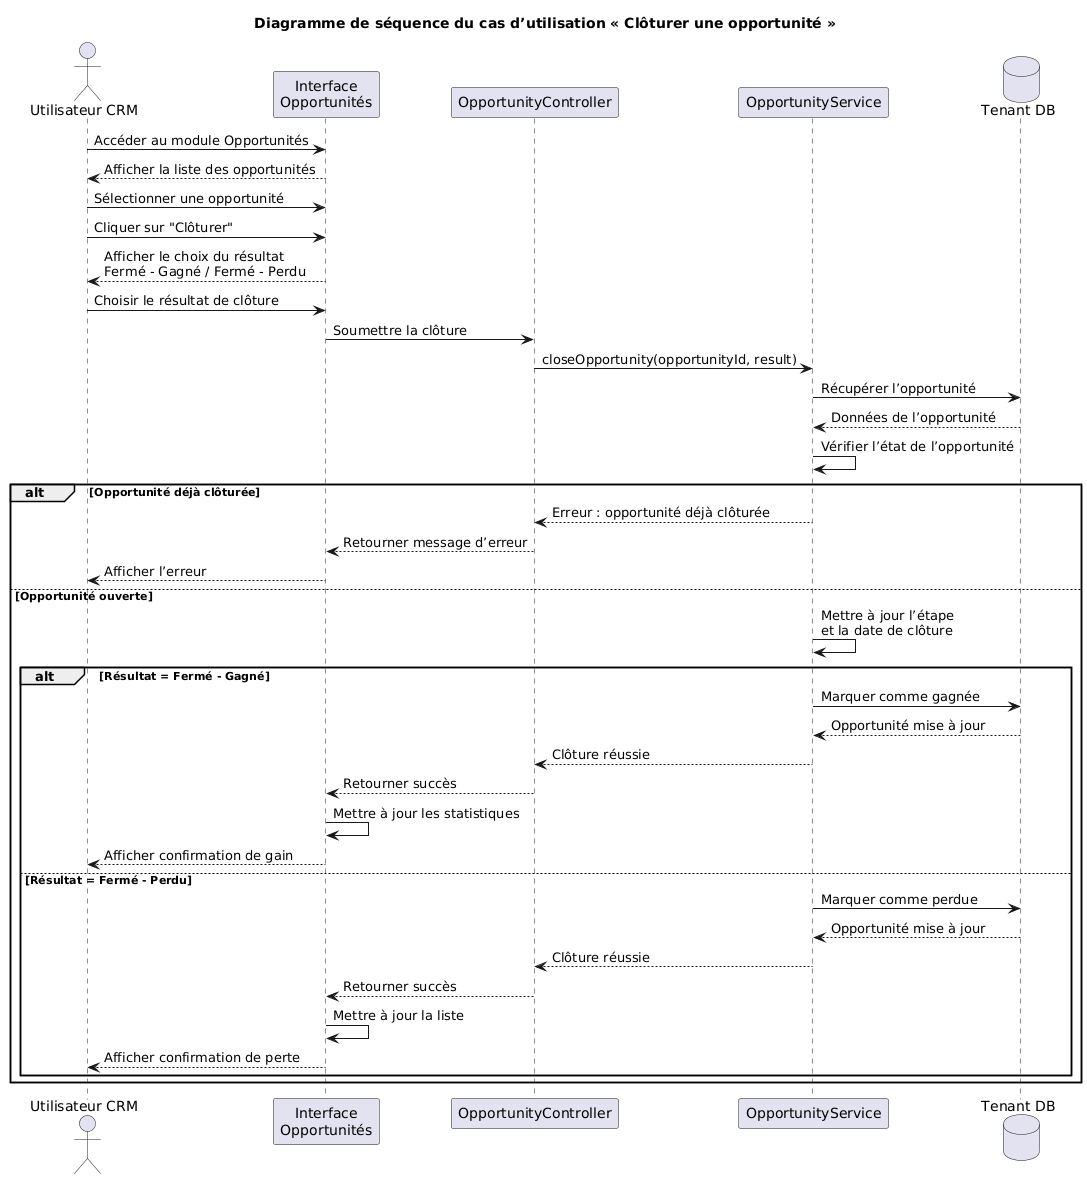

The diagram above was rendered by PlantUML. Its source (embedded in the PNG):
@startuml
title Diagramme de séquence du cas d’utilisation « Clôturer une opportunité »

actor "Utilisateur CRM" as User
participant "Interface\nOpportunités" as UI
participant "OpportunityController" as OppC
participant "OpportunityService" as OppS
database "Tenant DB" as TenantDB

User -> UI : Accéder au module Opportunités
UI --> User : Afficher la liste des opportunités

User -> UI : Sélectionner une opportunité
User -> UI : Cliquer sur "Clôturer"

UI --> User : Afficher le choix du résultat\nFermé - Gagné / Fermé - Perdu
User -> UI : Choisir le résultat de clôture

UI -> OppC : Soumettre la clôture
OppC -> OppS : closeOpportunity(opportunityId, result)

OppS -> TenantDB : Récupérer l’opportunité
TenantDB --> OppS : Données de l’opportunité

OppS -> OppS : Vérifier l’état de l’opportunité

alt Opportunité déjà clôturée
    OppS --> OppC : Erreur : opportunité déjà clôturée
    OppC --> UI : Retourner message d’erreur
    UI --> User : Afficher l’erreur
else Opportunité ouverte
    OppS -> OppS : Mettre à jour l’étape\net la date de clôture

    alt Résultat = Fermé - Gagné
        OppS -> TenantDB : Marquer comme gagnée
        TenantDB --> OppS : Opportunité mise à jour
        OppS --> OppC : Clôture réussie
        OppC --> UI : Retourner succès
        UI -> UI : Mettre à jour les statistiques
        UI --> User : Afficher confirmation de gain
    else Résultat = Fermé - Perdu
        OppS -> TenantDB : Marquer comme perdue
        TenantDB --> OppS : Opportunité mise à jour
        OppS --> OppC : Clôture réussie
        OppC --> UI : Retourner succès
        UI -> UI : Mettre à jour la liste
        UI --> User : Afficher confirmation de perte
    end
end
@enduml